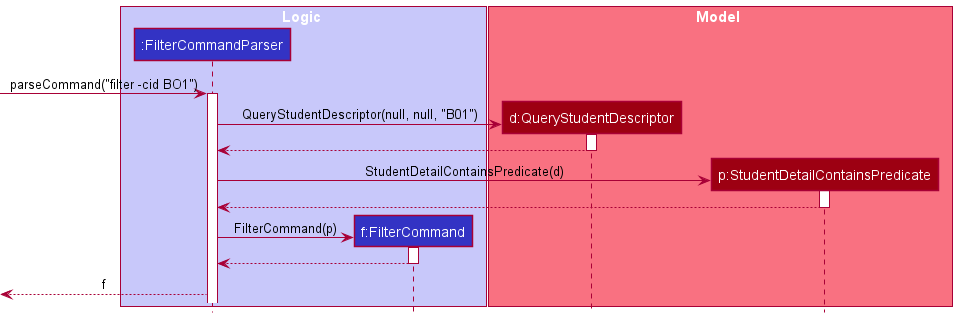

The diagram above was rendered by PlantUML. Its source (embedded in the PNG):
@startuml
!include ../style.puml

box Logic LOGIC_COLOR_T1
participant ":FilterCommandParser" as FilterCommandParser LOGIC_COLOR
participant "f:FilterCommand" as FilterCommand LOGIC_COLOR
end box

box Model MODEL_COLOR_T1
participant "d:QueryStudentDescriptor" as QueryStudentDescriptor MODEL_COLOR
participant "p:StudentDetailContainsPredicate" as StudentDetailContainsPredicate MODEL_COLOR
end box

[-> FilterCommandParser : parseCommand("filter -cid BO1")
activate FilterCommandParser

create QueryStudentDescriptor
FilterCommandParser -> QueryStudentDescriptor : QueryStudentDescriptor(null, null, "B01")
activate QueryStudentDescriptor

QueryStudentDescriptor --> FilterCommandParser
deactivate QueryStudentDescriptor

create StudentDetailContainsPredicate
FilterCommandParser -> StudentDetailContainsPredicate : StudentDetailContainsPredicate(d)
activate StudentDetailContainsPredicate

StudentDetailContainsPredicate --> FilterCommandParser
deactivate StudentDetailContainsPredicate

create FilterCommand
FilterCommandParser -> FilterCommand: FilterCommand(p)
activate FilterCommand

FilterCommand --> FilterCommandParser
deactivate FilterCommand

[<-- FilterCommandParser: f

@enduml